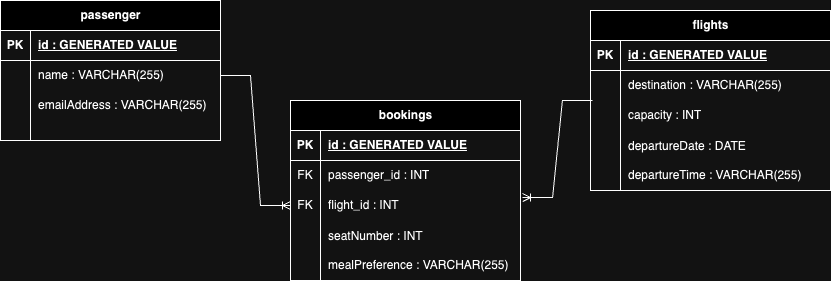

The diagram above was exported from draw.io. Its source (the exported page's mxGraphModel, read from the mxfile embedded in the PNG):
<mxGraphModel dx="954" dy="497" grid="1" gridSize="10" guides="1" tooltips="1" connect="1" arrows="1" fold="1" page="1" pageScale="1" pageWidth="850" pageHeight="1100" math="0" shadow="0" extFonts="Permanent Marker^https://fonts.googleapis.com/css?family=Permanent+Marker">
  <root>
    <mxCell id="0" />
    <mxCell id="1" parent="0" />
    <mxCell id="xBLLT8xqxOsTTYVw1pQ2-1" value="passenger" style="shape=table;startSize=30;container=1;collapsible=1;childLayout=tableLayout;fixedRows=1;rowLines=0;fontStyle=1;align=center;resizeLast=1;html=1;" parent="1" vertex="1">
      <mxGeometry x="10" y="70" width="220" height="140" as="geometry" />
    </mxCell>
    <mxCell id="xBLLT8xqxOsTTYVw1pQ2-2" value="" style="shape=tableRow;horizontal=0;startSize=0;swimlaneHead=0;swimlaneBody=0;fillColor=none;collapsible=0;dropTarget=0;points=[[0,0.5],[1,0.5]];portConstraint=eastwest;top=0;left=0;right=0;bottom=1;" parent="xBLLT8xqxOsTTYVw1pQ2-1" vertex="1">
      <mxGeometry y="30" width="220" height="30" as="geometry" />
    </mxCell>
    <mxCell id="xBLLT8xqxOsTTYVw1pQ2-3" value="PK" style="shape=partialRectangle;connectable=0;fillColor=none;top=0;left=0;bottom=0;right=0;fontStyle=1;overflow=hidden;whiteSpace=wrap;html=1;" parent="xBLLT8xqxOsTTYVw1pQ2-2" vertex="1">
      <mxGeometry width="30" height="30" as="geometry">
        <mxRectangle width="30" height="30" as="alternateBounds" />
      </mxGeometry>
    </mxCell>
    <mxCell id="xBLLT8xqxOsTTYVw1pQ2-4" value="id : GENERATED VALUE" style="shape=partialRectangle;connectable=0;fillColor=none;top=0;left=0;bottom=0;right=0;align=left;spacingLeft=6;fontStyle=5;overflow=hidden;whiteSpace=wrap;html=1;" parent="xBLLT8xqxOsTTYVw1pQ2-2" vertex="1">
      <mxGeometry x="30" width="190" height="30" as="geometry">
        <mxRectangle width="190" height="30" as="alternateBounds" />
      </mxGeometry>
    </mxCell>
    <mxCell id="xBLLT8xqxOsTTYVw1pQ2-5" value="" style="shape=tableRow;horizontal=0;startSize=0;swimlaneHead=0;swimlaneBody=0;fillColor=none;collapsible=0;dropTarget=0;points=[[0,0.5],[1,0.5]];portConstraint=eastwest;top=0;left=0;right=0;bottom=0;" parent="xBLLT8xqxOsTTYVw1pQ2-1" vertex="1">
      <mxGeometry y="60" width="220" height="30" as="geometry" />
    </mxCell>
    <mxCell id="xBLLT8xqxOsTTYVw1pQ2-6" value="" style="shape=partialRectangle;connectable=0;fillColor=none;top=0;left=0;bottom=0;right=0;editable=1;overflow=hidden;whiteSpace=wrap;html=1;" parent="xBLLT8xqxOsTTYVw1pQ2-5" vertex="1">
      <mxGeometry width="30" height="30" as="geometry">
        <mxRectangle width="30" height="30" as="alternateBounds" />
      </mxGeometry>
    </mxCell>
    <mxCell id="xBLLT8xqxOsTTYVw1pQ2-7" value="name : VARCHAR(255)" style="shape=partialRectangle;connectable=0;fillColor=none;top=0;left=0;bottom=0;right=0;align=left;spacingLeft=6;overflow=hidden;whiteSpace=wrap;html=1;" parent="xBLLT8xqxOsTTYVw1pQ2-5" vertex="1">
      <mxGeometry x="30" width="190" height="30" as="geometry">
        <mxRectangle width="190" height="30" as="alternateBounds" />
      </mxGeometry>
    </mxCell>
    <mxCell id="xBLLT8xqxOsTTYVw1pQ2-8" value="" style="shape=tableRow;horizontal=0;startSize=0;swimlaneHead=0;swimlaneBody=0;fillColor=none;collapsible=0;dropTarget=0;points=[[0,0.5],[1,0.5]];portConstraint=eastwest;top=0;left=0;right=0;bottom=0;" parent="xBLLT8xqxOsTTYVw1pQ2-1" vertex="1">
      <mxGeometry y="90" width="220" height="30" as="geometry" />
    </mxCell>
    <mxCell id="xBLLT8xqxOsTTYVw1pQ2-9" value="" style="shape=partialRectangle;connectable=0;fillColor=none;top=0;left=0;bottom=0;right=0;editable=1;overflow=hidden;whiteSpace=wrap;html=1;" parent="xBLLT8xqxOsTTYVw1pQ2-8" vertex="1">
      <mxGeometry width="30" height="30" as="geometry">
        <mxRectangle width="30" height="30" as="alternateBounds" />
      </mxGeometry>
    </mxCell>
    <mxCell id="xBLLT8xqxOsTTYVw1pQ2-10" value="emailAddress : VARCHAR(255)" style="shape=partialRectangle;connectable=0;fillColor=none;top=0;left=0;bottom=0;right=0;align=left;spacingLeft=6;overflow=hidden;whiteSpace=wrap;html=1;" parent="xBLLT8xqxOsTTYVw1pQ2-8" vertex="1">
      <mxGeometry x="30" width="190" height="30" as="geometry">
        <mxRectangle width="190" height="30" as="alternateBounds" />
      </mxGeometry>
    </mxCell>
    <mxCell id="xBLLT8xqxOsTTYVw1pQ2-11" value="" style="shape=tableRow;horizontal=0;startSize=0;swimlaneHead=0;swimlaneBody=0;fillColor=none;collapsible=0;dropTarget=0;points=[[0,0.5],[1,0.5]];portConstraint=eastwest;top=0;left=0;right=0;bottom=0;" parent="xBLLT8xqxOsTTYVw1pQ2-1" vertex="1">
      <mxGeometry y="120" width="220" height="20" as="geometry" />
    </mxCell>
    <mxCell id="xBLLT8xqxOsTTYVw1pQ2-12" value="" style="shape=partialRectangle;connectable=0;fillColor=none;top=0;left=0;bottom=0;right=0;editable=1;overflow=hidden;whiteSpace=wrap;html=1;" parent="xBLLT8xqxOsTTYVw1pQ2-11" vertex="1">
      <mxGeometry width="30" height="20" as="geometry">
        <mxRectangle width="30" height="20" as="alternateBounds" />
      </mxGeometry>
    </mxCell>
    <mxCell id="xBLLT8xqxOsTTYVw1pQ2-13" value="" style="shape=partialRectangle;connectable=0;fillColor=none;top=0;left=0;bottom=0;right=0;align=left;spacingLeft=6;overflow=hidden;whiteSpace=wrap;html=1;" parent="xBLLT8xqxOsTTYVw1pQ2-11" vertex="1">
      <mxGeometry x="30" width="190" height="20" as="geometry">
        <mxRectangle width="190" height="20" as="alternateBounds" />
      </mxGeometry>
    </mxCell>
    <mxCell id="xBLLT8xqxOsTTYVw1pQ2-14" value="flights" style="shape=table;startSize=30;container=1;collapsible=1;childLayout=tableLayout;fixedRows=1;rowLines=0;fontStyle=1;align=center;resizeLast=1;html=1;" parent="1" vertex="1">
      <mxGeometry x="600" y="80" width="240" height="180" as="geometry" />
    </mxCell>
    <mxCell id="xBLLT8xqxOsTTYVw1pQ2-15" value="" style="shape=tableRow;horizontal=0;startSize=0;swimlaneHead=0;swimlaneBody=0;fillColor=none;collapsible=0;dropTarget=0;points=[[0,0.5],[1,0.5]];portConstraint=eastwest;top=0;left=0;right=0;bottom=1;" parent="xBLLT8xqxOsTTYVw1pQ2-14" vertex="1">
      <mxGeometry y="30" width="240" height="30" as="geometry" />
    </mxCell>
    <mxCell id="xBLLT8xqxOsTTYVw1pQ2-16" value="PK" style="shape=partialRectangle;connectable=0;fillColor=none;top=0;left=0;bottom=0;right=0;fontStyle=1;overflow=hidden;whiteSpace=wrap;html=1;" parent="xBLLT8xqxOsTTYVw1pQ2-15" vertex="1">
      <mxGeometry width="30" height="30" as="geometry">
        <mxRectangle width="30" height="30" as="alternateBounds" />
      </mxGeometry>
    </mxCell>
    <mxCell id="xBLLT8xqxOsTTYVw1pQ2-17" value="id : GENERATED VALUE" style="shape=partialRectangle;connectable=0;fillColor=none;top=0;left=0;bottom=0;right=0;align=left;spacingLeft=6;fontStyle=5;overflow=hidden;whiteSpace=wrap;html=1;" parent="xBLLT8xqxOsTTYVw1pQ2-15" vertex="1">
      <mxGeometry x="30" width="210" height="30" as="geometry">
        <mxRectangle width="210" height="30" as="alternateBounds" />
      </mxGeometry>
    </mxCell>
    <mxCell id="xBLLT8xqxOsTTYVw1pQ2-18" value="" style="shape=tableRow;horizontal=0;startSize=0;swimlaneHead=0;swimlaneBody=0;fillColor=none;collapsible=0;dropTarget=0;points=[[0,0.5],[1,0.5]];portConstraint=eastwest;top=0;left=0;right=0;bottom=0;" parent="xBLLT8xqxOsTTYVw1pQ2-14" vertex="1">
      <mxGeometry y="60" width="240" height="30" as="geometry" />
    </mxCell>
    <mxCell id="xBLLT8xqxOsTTYVw1pQ2-19" value="" style="shape=partialRectangle;connectable=0;fillColor=none;top=0;left=0;bottom=0;right=0;editable=1;overflow=hidden;whiteSpace=wrap;html=1;" parent="xBLLT8xqxOsTTYVw1pQ2-18" vertex="1">
      <mxGeometry width="30" height="30" as="geometry">
        <mxRectangle width="30" height="30" as="alternateBounds" />
      </mxGeometry>
    </mxCell>
    <mxCell id="xBLLT8xqxOsTTYVw1pQ2-20" value="destination : VARCHAR(255)" style="shape=partialRectangle;connectable=0;fillColor=none;top=0;left=0;bottom=0;right=0;align=left;spacingLeft=6;overflow=hidden;whiteSpace=wrap;html=1;" parent="xBLLT8xqxOsTTYVw1pQ2-18" vertex="1">
      <mxGeometry x="30" width="210" height="30" as="geometry">
        <mxRectangle width="210" height="30" as="alternateBounds" />
      </mxGeometry>
    </mxCell>
    <mxCell id="xBLLT8xqxOsTTYVw1pQ2-21" value="" style="shape=tableRow;horizontal=0;startSize=0;swimlaneHead=0;swimlaneBody=0;fillColor=none;collapsible=0;dropTarget=0;points=[[0,0.5],[1,0.5]];portConstraint=eastwest;top=0;left=0;right=0;bottom=0;" parent="xBLLT8xqxOsTTYVw1pQ2-14" vertex="1">
      <mxGeometry y="90" width="240" height="30" as="geometry" />
    </mxCell>
    <mxCell id="xBLLT8xqxOsTTYVw1pQ2-22" value="" style="shape=partialRectangle;connectable=0;fillColor=none;top=0;left=0;bottom=0;right=0;editable=1;overflow=hidden;whiteSpace=wrap;html=1;" parent="xBLLT8xqxOsTTYVw1pQ2-21" vertex="1">
      <mxGeometry width="30" height="30" as="geometry">
        <mxRectangle width="30" height="30" as="alternateBounds" />
      </mxGeometry>
    </mxCell>
    <mxCell id="xBLLT8xqxOsTTYVw1pQ2-23" value="capacity : INT" style="shape=partialRectangle;connectable=0;fillColor=none;top=0;left=0;bottom=0;right=0;align=left;spacingLeft=6;overflow=hidden;whiteSpace=wrap;html=1;" parent="xBLLT8xqxOsTTYVw1pQ2-21" vertex="1">
      <mxGeometry x="30" width="210" height="30" as="geometry">
        <mxRectangle width="210" height="30" as="alternateBounds" />
      </mxGeometry>
    </mxCell>
    <mxCell id="xBLLT8xqxOsTTYVw1pQ2-24" value="" style="shape=tableRow;horizontal=0;startSize=0;swimlaneHead=0;swimlaneBody=0;fillColor=none;collapsible=0;dropTarget=0;points=[[0,0.5],[1,0.5]];portConstraint=eastwest;top=0;left=0;right=0;bottom=0;" parent="xBLLT8xqxOsTTYVw1pQ2-14" vertex="1">
      <mxGeometry y="120" width="240" height="60" as="geometry" />
    </mxCell>
    <mxCell id="xBLLT8xqxOsTTYVw1pQ2-25" value="" style="shape=partialRectangle;connectable=0;fillColor=none;top=0;left=0;bottom=0;right=0;editable=1;overflow=hidden;whiteSpace=wrap;html=1;" parent="xBLLT8xqxOsTTYVw1pQ2-24" vertex="1">
      <mxGeometry width="30" height="60" as="geometry">
        <mxRectangle width="30" height="60" as="alternateBounds" />
      </mxGeometry>
    </mxCell>
    <mxCell id="xBLLT8xqxOsTTYVw1pQ2-26" value="departureDate : DATE&lt;div&gt;&lt;br&gt;&lt;/div&gt;&lt;div&gt;departureTime : VARCHAR(255)&lt;/div&gt;" style="shape=partialRectangle;connectable=0;fillColor=none;top=0;left=0;bottom=0;right=0;align=left;spacingLeft=6;overflow=hidden;whiteSpace=wrap;html=1;" parent="xBLLT8xqxOsTTYVw1pQ2-24" vertex="1">
      <mxGeometry x="30" width="210" height="60" as="geometry">
        <mxRectangle width="210" height="60" as="alternateBounds" />
      </mxGeometry>
    </mxCell>
    <mxCell id="xBLLT8xqxOsTTYVw1pQ2-27" value="bookings" style="shape=table;startSize=30;container=1;collapsible=1;childLayout=tableLayout;fixedRows=1;rowLines=0;fontStyle=1;align=center;resizeLast=1;html=1;" parent="1" vertex="1">
      <mxGeometry x="300" y="170" width="230" height="180" as="geometry" />
    </mxCell>
    <mxCell id="xBLLT8xqxOsTTYVw1pQ2-28" value="" style="shape=tableRow;horizontal=0;startSize=0;swimlaneHead=0;swimlaneBody=0;fillColor=none;collapsible=0;dropTarget=0;points=[[0,0.5],[1,0.5]];portConstraint=eastwest;top=0;left=0;right=0;bottom=1;" parent="xBLLT8xqxOsTTYVw1pQ2-27" vertex="1">
      <mxGeometry y="30" width="230" height="30" as="geometry" />
    </mxCell>
    <mxCell id="xBLLT8xqxOsTTYVw1pQ2-29" value="PK" style="shape=partialRectangle;connectable=0;fillColor=none;top=0;left=0;bottom=0;right=0;fontStyle=1;overflow=hidden;whiteSpace=wrap;html=1;" parent="xBLLT8xqxOsTTYVw1pQ2-28" vertex="1">
      <mxGeometry width="30" height="30" as="geometry">
        <mxRectangle width="30" height="30" as="alternateBounds" />
      </mxGeometry>
    </mxCell>
    <mxCell id="xBLLT8xqxOsTTYVw1pQ2-30" value="id : GENERATED VALUE" style="shape=partialRectangle;connectable=0;fillColor=none;top=0;left=0;bottom=0;right=0;align=left;spacingLeft=6;fontStyle=5;overflow=hidden;whiteSpace=wrap;html=1;" parent="xBLLT8xqxOsTTYVw1pQ2-28" vertex="1">
      <mxGeometry x="30" width="200" height="30" as="geometry">
        <mxRectangle width="200" height="30" as="alternateBounds" />
      </mxGeometry>
    </mxCell>
    <mxCell id="xBLLT8xqxOsTTYVw1pQ2-31" value="" style="shape=tableRow;horizontal=0;startSize=0;swimlaneHead=0;swimlaneBody=0;fillColor=none;collapsible=0;dropTarget=0;points=[[0,0.5],[1,0.5]];portConstraint=eastwest;top=0;left=0;right=0;bottom=0;" parent="xBLLT8xqxOsTTYVw1pQ2-27" vertex="1">
      <mxGeometry y="60" width="230" height="30" as="geometry" />
    </mxCell>
    <mxCell id="xBLLT8xqxOsTTYVw1pQ2-32" value="FK" style="shape=partialRectangle;connectable=0;fillColor=none;top=0;left=0;bottom=0;right=0;editable=1;overflow=hidden;whiteSpace=wrap;html=1;" parent="xBLLT8xqxOsTTYVw1pQ2-31" vertex="1">
      <mxGeometry width="30" height="30" as="geometry">
        <mxRectangle width="30" height="30" as="alternateBounds" />
      </mxGeometry>
    </mxCell>
    <mxCell id="xBLLT8xqxOsTTYVw1pQ2-33" value="passenger_id : INT" style="shape=partialRectangle;connectable=0;fillColor=none;top=0;left=0;bottom=0;right=0;align=left;spacingLeft=6;overflow=hidden;whiteSpace=wrap;html=1;" parent="xBLLT8xqxOsTTYVw1pQ2-31" vertex="1">
      <mxGeometry x="30" width="200" height="30" as="geometry">
        <mxRectangle width="200" height="30" as="alternateBounds" />
      </mxGeometry>
    </mxCell>
    <mxCell id="xBLLT8xqxOsTTYVw1pQ2-34" value="" style="shape=tableRow;horizontal=0;startSize=0;swimlaneHead=0;swimlaneBody=0;fillColor=none;collapsible=0;dropTarget=0;points=[[0,0.5],[1,0.5]];portConstraint=eastwest;top=0;left=0;right=0;bottom=0;" parent="xBLLT8xqxOsTTYVw1pQ2-27" vertex="1">
      <mxGeometry y="90" width="230" height="30" as="geometry" />
    </mxCell>
    <mxCell id="xBLLT8xqxOsTTYVw1pQ2-35" value="FK" style="shape=partialRectangle;connectable=0;fillColor=none;top=0;left=0;bottom=0;right=0;editable=1;overflow=hidden;whiteSpace=wrap;html=1;" parent="xBLLT8xqxOsTTYVw1pQ2-34" vertex="1">
      <mxGeometry width="30" height="30" as="geometry">
        <mxRectangle width="30" height="30" as="alternateBounds" />
      </mxGeometry>
    </mxCell>
    <mxCell id="xBLLT8xqxOsTTYVw1pQ2-36" value="flight_id : INT" style="shape=partialRectangle;connectable=0;fillColor=none;top=0;left=0;bottom=0;right=0;align=left;spacingLeft=6;overflow=hidden;whiteSpace=wrap;html=1;" parent="xBLLT8xqxOsTTYVw1pQ2-34" vertex="1">
      <mxGeometry x="30" width="200" height="30" as="geometry">
        <mxRectangle width="200" height="30" as="alternateBounds" />
      </mxGeometry>
    </mxCell>
    <mxCell id="xBLLT8xqxOsTTYVw1pQ2-37" value="" style="shape=tableRow;horizontal=0;startSize=0;swimlaneHead=0;swimlaneBody=0;fillColor=none;collapsible=0;dropTarget=0;points=[[0,0.5],[1,0.5]];portConstraint=eastwest;top=0;left=0;right=0;bottom=0;" parent="xBLLT8xqxOsTTYVw1pQ2-27" vertex="1">
      <mxGeometry y="120" width="230" height="60" as="geometry" />
    </mxCell>
    <mxCell id="xBLLT8xqxOsTTYVw1pQ2-38" value="" style="shape=partialRectangle;connectable=0;fillColor=none;top=0;left=0;bottom=0;right=0;editable=1;overflow=hidden;whiteSpace=wrap;html=1;" parent="xBLLT8xqxOsTTYVw1pQ2-37" vertex="1">
      <mxGeometry width="30" height="60" as="geometry">
        <mxRectangle width="30" height="60" as="alternateBounds" />
      </mxGeometry>
    </mxCell>
    <mxCell id="xBLLT8xqxOsTTYVw1pQ2-39" value="seatNumber : INT&lt;div&gt;&lt;br&gt;&lt;/div&gt;&lt;div&gt;mealPreference : VARCHAR(255)&lt;/div&gt;" style="shape=partialRectangle;connectable=0;fillColor=none;top=0;left=0;bottom=0;right=0;align=left;spacingLeft=6;overflow=hidden;whiteSpace=wrap;html=1;" parent="xBLLT8xqxOsTTYVw1pQ2-37" vertex="1">
      <mxGeometry x="30" width="200" height="60" as="geometry">
        <mxRectangle width="200" height="60" as="alternateBounds" />
      </mxGeometry>
    </mxCell>
    <mxCell id="xBLLT8xqxOsTTYVw1pQ2-40" value="" style="edgeStyle=entityRelationEdgeStyle;fontSize=12;html=1;endArrow=ERoneToMany;rounded=0;entryX=1.009;entryY=0.233;entryDx=0;entryDy=0;entryPerimeter=0;exitX=0.008;exitY=0;exitDx=0;exitDy=0;exitPerimeter=0;" parent="1" source="xBLLT8xqxOsTTYVw1pQ2-21" target="xBLLT8xqxOsTTYVw1pQ2-34" edge="1">
      <mxGeometry width="100" height="100" relative="1" as="geometry">
        <mxPoint x="650" y="270" as="sourcePoint" />
        <mxPoint x="750" y="170" as="targetPoint" />
      </mxGeometry>
    </mxCell>
    <mxCell id="xBLLT8xqxOsTTYVw1pQ2-42" value="" style="edgeStyle=entityRelationEdgeStyle;fontSize=12;html=1;endArrow=ERoneToMany;rounded=0;exitX=1;exitY=0.5;exitDx=0;exitDy=0;entryX=0;entryY=0.5;entryDx=0;entryDy=0;" parent="1" source="xBLLT8xqxOsTTYVw1pQ2-5" target="xBLLT8xqxOsTTYVw1pQ2-34" edge="1">
      <mxGeometry width="100" height="100" relative="1" as="geometry">
        <mxPoint x="310" y="490" as="sourcePoint" />
        <mxPoint x="140" y="480" as="targetPoint" />
      </mxGeometry>
    </mxCell>
  </root>
</mxGraphModel>